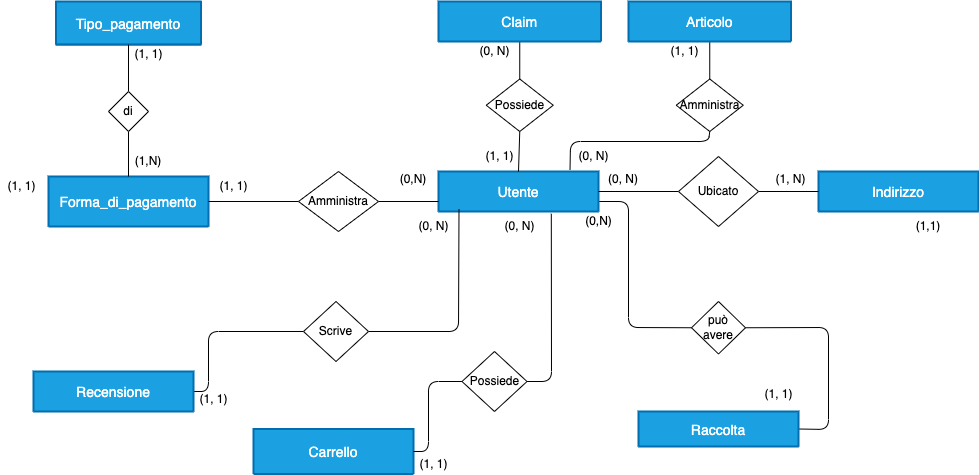

The diagram above was exported from draw.io. Its source (the exported page's mxGraphModel, read from the mxfile embedded in the PNG):
<mxGraphModel dx="2019" dy="803" grid="1" gridSize="10" guides="1" tooltips="1" connect="1" arrows="1" fold="1" page="1" pageScale="1" pageWidth="827" pageHeight="1169" math="0" shadow="0">
  <root>
    <mxCell id="0" />
    <mxCell id="1" parent="0" />
    <mxCell id="88" style="edgeStyle=none;html=1;exitX=1;exitY=0.75;exitDx=0;exitDy=0;entryX=0;entryY=0.5;entryDx=0;entryDy=0;endArrow=none;endFill=0;" edge="1" parent="1" source="30" target="61">
      <mxGeometry relative="1" as="geometry">
        <Array as="points">
          <mxPoint x="510" y="210" />
          <mxPoint x="510" y="336" />
        </Array>
      </mxGeometry>
    </mxCell>
    <mxCell id="30" value="Utente" style="swimlane;childLayout=stackLayout;horizontal=1;startSize=130;horizontalStack=0;rounded=1;fontSize=14;fontStyle=0;strokeWidth=2;resizeParent=0;resizeLast=1;shadow=0;dashed=0;align=center;fillColor=#1ba1e2;fontColor=#ffffff;strokeColor=#006EAF;" vertex="1" parent="1">
      <mxGeometry x="320" y="180" width="160" height="40" as="geometry" />
    </mxCell>
    <mxCell id="31" value="Indirizzo" style="swimlane;childLayout=stackLayout;horizontal=1;startSize=148;horizontalStack=0;rounded=1;fontSize=14;fontStyle=0;strokeWidth=2;resizeParent=0;resizeLast=1;shadow=0;dashed=0;align=center;fillColor=#1ba1e2;fontColor=#ffffff;strokeColor=#006EAF;" vertex="1" parent="1">
      <mxGeometry x="700" y="180" width="160" height="40" as="geometry" />
    </mxCell>
    <mxCell id="32" style="edgeStyle=none;html=1;exitX=0;exitY=0.5;exitDx=0;exitDy=0;entryX=1;entryY=0.5;entryDx=0;entryDy=0;endArrow=none;endFill=0;" edge="1" parent="1" source="34" target="30">
      <mxGeometry relative="1" as="geometry">
        <mxPoint x="480" y="210" as="targetPoint" />
      </mxGeometry>
    </mxCell>
    <mxCell id="33" style="edgeStyle=none;html=1;exitX=1;exitY=0.5;exitDx=0;exitDy=0;endArrow=none;endFill=0;entryX=0;entryY=0.5;entryDx=0;entryDy=0;" edge="1" parent="1" source="34" target="31">
      <mxGeometry relative="1" as="geometry" />
    </mxCell>
    <mxCell id="34" value="Ubicato" style="shape=rhombus;perimeter=rhombusPerimeter;whiteSpace=wrap;html=1;align=center;" vertex="1" parent="1">
      <mxGeometry x="560" y="165" width="80" height="70" as="geometry" />
    </mxCell>
    <mxCell id="35" value="Forma_di_pagamento" style="swimlane;childLayout=stackLayout;horizontal=1;startSize=50;horizontalStack=0;rounded=1;fontSize=14;fontStyle=0;strokeWidth=2;resizeParent=0;resizeLast=1;shadow=0;dashed=0;align=center;fillColor=#1ba1e2;fontColor=#ffffff;strokeColor=#006EAF;" vertex="1" parent="1">
      <mxGeometry x="-70" y="185" width="160" height="50" as="geometry" />
    </mxCell>
    <mxCell id="36" value="Tipo_pagamento" style="swimlane;childLayout=stackLayout;horizontal=1;startSize=43;horizontalStack=0;rounded=1;fontSize=14;fontStyle=0;strokeWidth=2;resizeParent=0;resizeLast=1;shadow=0;dashed=0;align=center;fillColor=#1ba1e2;fontColor=#ffffff;strokeColor=#006EAF;" vertex="1" parent="1">
      <mxGeometry x="-62.5" y="10" width="145" height="43.12" as="geometry" />
    </mxCell>
    <mxCell id="37" value="&#10;" style="align=left;strokeColor=none;fillColor=none;spacingLeft=4;fontSize=12;verticalAlign=top;resizable=0;rotatable=0;part=1;" vertex="1" parent="36">
      <mxGeometry y="43" width="145" height="0.11999999999999744" as="geometry" />
    </mxCell>
    <mxCell id="38" style="edgeStyle=none;html=1;exitX=1;exitY=0.5;exitDx=0;exitDy=0;entryX=0;entryY=0.5;entryDx=0;entryDy=0;endArrow=none;endFill=0;" edge="1" parent="1" source="40">
      <mxGeometry relative="1" as="geometry">
        <mxPoint x="320" y="210" as="targetPoint" />
      </mxGeometry>
    </mxCell>
    <mxCell id="39" style="edgeStyle=none;html=1;exitX=0;exitY=0.5;exitDx=0;exitDy=0;endArrow=none;endFill=0;entryX=1;entryY=0.5;entryDx=0;entryDy=0;" edge="1" parent="1" source="40" target="35">
      <mxGeometry relative="1" as="geometry">
        <mxPoint x="110" y="210" as="targetPoint" />
      </mxGeometry>
    </mxCell>
    <mxCell id="40" value="Amministra" style="shape=rhombus;perimeter=rhombusPerimeter;whiteSpace=wrap;html=1;align=center;" vertex="1" parent="1">
      <mxGeometry x="180" y="180" width="80" height="60" as="geometry" />
    </mxCell>
    <mxCell id="41" style="edgeStyle=none;html=1;exitX=0.5;exitY=1;exitDx=0;exitDy=0;endArrow=none;endFill=0;entryX=0.5;entryY=0;entryDx=0;entryDy=0;" edge="1" parent="1" source="43" target="35">
      <mxGeometry relative="1" as="geometry">
        <mxPoint y="300" as="targetPoint" />
      </mxGeometry>
    </mxCell>
    <mxCell id="42" style="edgeStyle=none;html=1;exitX=0.5;exitY=0;exitDx=0;exitDy=0;fontSize=20;endArrow=none;endFill=0;entryX=0.5;entryY=0;entryDx=0;entryDy=0;" edge="1" parent="1" source="43" target="37">
      <mxGeometry relative="1" as="geometry">
        <mxPoint x="-20" y="80" as="targetPoint" />
        <mxPoint x="2.5" y="106.88" as="sourcePoint" />
      </mxGeometry>
    </mxCell>
    <mxCell id="43" value="di" style="shape=rhombus;perimeter=rhombusPerimeter;whiteSpace=wrap;html=1;align=center;" vertex="1" parent="1">
      <mxGeometry x="-10" y="100" width="40" height="40" as="geometry" />
    </mxCell>
    <mxCell id="44" style="edgeStyle=none;html=1;exitX=0.5;exitY=1;exitDx=0;exitDy=0;entryX=0.5;entryY=0;entryDx=0;entryDy=0;endArrow=none;endFill=0;" edge="1" parent="1" source="45" target="30">
      <mxGeometry relative="1" as="geometry" />
    </mxCell>
    <mxCell id="45" value="Possiede" style="shape=rhombus;perimeter=rhombusPerimeter;whiteSpace=wrap;html=1;align=center;" vertex="1" parent="1">
      <mxGeometry x="367.75" y="87.5" width="67" height="52.5" as="geometry" />
    </mxCell>
    <mxCell id="46" value="(0, N)" style="text;html=1;strokeColor=none;fillColor=none;align=center;verticalAlign=middle;whiteSpace=wrap;rounded=0;" vertex="1" parent="1">
      <mxGeometry x="485" y="172.5" width="40" height="30" as="geometry" />
    </mxCell>
    <mxCell id="47" style="edgeStyle=none;html=1;exitX=0.5;exitY=0;exitDx=0;exitDy=0;entryX=0.5;entryY=1;entryDx=0;entryDy=0;endArrow=none;endFill=0;" edge="1" parent="1" source="45" target="59">
      <mxGeometry relative="1" as="geometry">
        <mxPoint x="225" y="90" as="targetPoint" />
      </mxGeometry>
    </mxCell>
    <mxCell id="48" value="(1, N)" style="text;html=1;strokeColor=none;fillColor=none;align=center;verticalAlign=middle;whiteSpace=wrap;rounded=0;" vertex="1" parent="1">
      <mxGeometry x="645" y="177.5" width="55" height="20" as="geometry" />
    </mxCell>
    <mxCell id="49" value="(0, N)" style="text;html=1;align=center;verticalAlign=middle;resizable=0;points=[];autosize=1;strokeColor=none;fillColor=none;" vertex="1" parent="1">
      <mxGeometry x="290" y="220" width="50" height="30" as="geometry" />
    </mxCell>
    <mxCell id="50" value="(1,1)" style="text;html=1;strokeColor=none;fillColor=none;align=center;verticalAlign=middle;whiteSpace=wrap;rounded=0;" vertex="1" parent="1">
      <mxGeometry x="780" y="219.99999999999994" width="60" height="30" as="geometry" />
    </mxCell>
    <mxCell id="51" value="(0,N)" style="text;html=1;align=center;verticalAlign=middle;resizable=0;points=[];autosize=1;strokeColor=none;fillColor=none;" vertex="1" parent="1">
      <mxGeometry x="460" y="220" width="40" height="20" as="geometry" />
    </mxCell>
    <mxCell id="52" value="(1, 1)" style="text;html=1;align=center;verticalAlign=middle;resizable=0;points=[];autosize=1;strokeColor=none;fillColor=none;" vertex="1" parent="1">
      <mxGeometry x="95" y="185" width="40" height="20" as="geometry" />
    </mxCell>
    <mxCell id="53" value="(0,N)" style="text;html=1;strokeColor=none;fillColor=none;align=center;verticalAlign=middle;whiteSpace=wrap;rounded=0;" vertex="1" parent="1">
      <mxGeometry x="265" y="172.49999999999994" width="60" height="30" as="geometry" />
    </mxCell>
    <mxCell id="54" value="(1, 1)" style="text;html=1;align=center;verticalAlign=middle;resizable=0;points=[];autosize=1;strokeColor=none;fillColor=none;" vertex="1" parent="1">
      <mxGeometry x="361" y="155" width="40" height="20" as="geometry" />
    </mxCell>
    <mxCell id="55" value="(0, N)" style="text;html=1;align=center;verticalAlign=middle;resizable=0;points=[];autosize=1;strokeColor=none;fillColor=none;" vertex="1" parent="1">
      <mxGeometry x="351" y="50" width="50" height="20" as="geometry" />
    </mxCell>
    <mxCell id="56" value="(1, 1)" style="text;html=1;align=center;verticalAlign=middle;resizable=0;points=[];autosize=1;strokeColor=none;fillColor=none;" vertex="1" parent="1">
      <mxGeometry x="10" y="53.12" width="40" height="20" as="geometry" />
    </mxCell>
    <mxCell id="57" value="(1,N)" style="text;html=1;strokeColor=none;fillColor=none;align=center;verticalAlign=middle;whiteSpace=wrap;rounded=0;" vertex="1" parent="1">
      <mxGeometry x="10" y="155" width="40" height="30" as="geometry" />
    </mxCell>
    <mxCell id="58" value="(1, 1)" style="text;html=1;align=center;verticalAlign=middle;resizable=0;points=[];autosize=1;strokeColor=none;fillColor=none;" vertex="1" parent="1">
      <mxGeometry x="-117.5" y="185" width="40" height="20" as="geometry" />
    </mxCell>
    <mxCell id="59" value="Claim" style="swimlane;childLayout=stackLayout;horizontal=1;startSize=80;horizontalStack=0;rounded=1;fontSize=14;fontStyle=0;strokeWidth=2;resizeParent=0;resizeLast=1;shadow=0;dashed=0;align=center;fillColor=#1ba1e2;fontColor=#ffffff;strokeColor=#006EAF;" vertex="1" parent="1">
      <mxGeometry x="320" y="10" width="162.5" height="40" as="geometry" />
    </mxCell>
    <mxCell id="60" value="(0, N)" style="text;html=1;align=center;verticalAlign=middle;resizable=0;points=[];autosize=1;strokeColor=none;fillColor=none;" vertex="1" parent="1">
      <mxGeometry x="376.25" y="220" width="50" height="30" as="geometry" />
    </mxCell>
    <mxCell id="89" style="edgeStyle=none;html=1;exitX=1;exitY=0.5;exitDx=0;exitDy=0;entryX=1;entryY=0.5;entryDx=0;entryDy=0;endArrow=none;endFill=0;" edge="1" parent="1" source="61" target="81">
      <mxGeometry relative="1" as="geometry">
        <Array as="points">
          <mxPoint x="710" y="336" />
          <mxPoint x="710" y="438" />
        </Array>
      </mxGeometry>
    </mxCell>
    <mxCell id="61" value="può avere" style="shape=rhombus;perimeter=rhombusPerimeter;whiteSpace=wrap;html=1;align=center;" vertex="1" parent="1">
      <mxGeometry x="573" y="310" width="54" height="52.5" as="geometry" />
    </mxCell>
    <mxCell id="62" style="edgeStyle=none;html=1;exitX=0;exitY=0.5;exitDx=0;exitDy=0;entryX=1;entryY=0.5;entryDx=0;entryDy=0;endArrow=none;endFill=0;" edge="1" parent="1" source="63" target="64">
      <mxGeometry relative="1" as="geometry">
        <Array as="points">
          <mxPoint x="90" y="340" />
          <mxPoint x="90" y="400" />
        </Array>
      </mxGeometry>
    </mxCell>
    <mxCell id="85" style="edgeStyle=none;html=1;exitX=1;exitY=0.5;exitDx=0;exitDy=0;entryX=1.01;entryY=-0.075;entryDx=0;entryDy=0;entryPerimeter=0;endArrow=none;endFill=0;" edge="1" parent="1" source="63" target="49">
      <mxGeometry relative="1" as="geometry">
        <mxPoint x="339.99999999999955" y="339.75" as="targetPoint" />
        <Array as="points">
          <mxPoint x="340" y="340" />
        </Array>
      </mxGeometry>
    </mxCell>
    <mxCell id="63" value="Scrive" style="shape=rhombus;perimeter=rhombusPerimeter;whiteSpace=wrap;html=1;align=center;" vertex="1" parent="1">
      <mxGeometry x="185" y="310" width="65" height="60" as="geometry" />
    </mxCell>
    <mxCell id="64" value="Recensione" style="swimlane;childLayout=stackLayout;horizontal=1;startSize=130;horizontalStack=0;rounded=1;fontSize=14;fontStyle=0;strokeWidth=2;resizeParent=0;resizeLast=1;shadow=0;dashed=0;align=center;fillColor=#1ba1e2;fontColor=#ffffff;strokeColor=#006EAF;" vertex="1" parent="1">
      <mxGeometry x="-85" y="380" width="160" height="40" as="geometry" />
    </mxCell>
    <mxCell id="65" value="(1, 1)" style="text;html=1;align=center;verticalAlign=middle;resizable=0;points=[];autosize=1;strokeColor=none;fillColor=none;" vertex="1" parent="1">
      <mxGeometry x="70" y="392.5" width="50" height="30" as="geometry" />
    </mxCell>
    <mxCell id="76" value="Carrello" style="swimlane;childLayout=stackLayout;horizontal=1;startSize=45;horizontalStack=0;rounded=1;fontSize=14;fontStyle=0;strokeWidth=2;resizeParent=0;resizeLast=1;shadow=0;dashed=0;align=center;fillColor=#1ba1e2;fontColor=#ffffff;strokeColor=#006EAF;" vertex="1" parent="1">
      <mxGeometry x="135" y="437.5" width="160" height="45" as="geometry" />
    </mxCell>
    <mxCell id="77" style="edgeStyle=none;html=1;exitX=0;exitY=0.5;exitDx=0;exitDy=0;entryX=1;entryY=0.5;entryDx=0;entryDy=0;fontSize=20;endArrow=none;endFill=0;" edge="1" parent="1" source="78" target="76">
      <mxGeometry relative="1" as="geometry">
        <Array as="points">
          <mxPoint x="310" y="390" />
          <mxPoint x="310" y="460" />
        </Array>
      </mxGeometry>
    </mxCell>
    <mxCell id="86" style="edgeStyle=none;html=1;exitX=1;exitY=0.5;exitDx=0;exitDy=0;endArrow=none;endFill=0;entryX=0.705;entryY=1.056;entryDx=0;entryDy=0;entryPerimeter=0;" edge="1" parent="1" source="78" target="30">
      <mxGeometry relative="1" as="geometry">
        <mxPoint x="420" y="260" as="targetPoint" />
        <Array as="points">
          <mxPoint x="433" y="390" />
        </Array>
      </mxGeometry>
    </mxCell>
    <mxCell id="78" value="Possiede" style="shape=rhombus;perimeter=rhombusPerimeter;whiteSpace=wrap;html=1;align=center;" vertex="1" parent="1">
      <mxGeometry x="343.5" y="360" width="65" height="60" as="geometry" />
    </mxCell>
    <mxCell id="80" value="(1, 1)" style="text;html=1;align=center;verticalAlign=middle;resizable=0;points=[];autosize=1;strokeColor=none;fillColor=none;" vertex="1" parent="1">
      <mxGeometry x="295" y="462.5" width="40" height="20" as="geometry" />
    </mxCell>
    <mxCell id="81" value="Raccolta" style="swimlane;childLayout=stackLayout;horizontal=1;startSize=65;horizontalStack=0;rounded=1;fontSize=14;fontStyle=0;strokeWidth=2;resizeParent=0;resizeLast=1;shadow=0;dashed=0;align=center;fillColor=#1ba1e2;fontColor=#ffffff;strokeColor=#006EAF;" vertex="1" parent="1">
      <mxGeometry x="520" y="420" width="160" height="35" as="geometry">
        <mxRectangle x="320" y="402.5" width="90" height="65" as="alternateBounds" />
      </mxGeometry>
    </mxCell>
    <mxCell id="82" value="(1, 1)" style="text;html=1;align=center;verticalAlign=middle;resizable=0;points=[];autosize=1;strokeColor=none;fillColor=none;" vertex="1" parent="1">
      <mxGeometry x="640" y="392.5" width="40" height="20" as="geometry" />
    </mxCell>
    <mxCell id="94" style="edgeStyle=none;html=1;exitX=0.5;exitY=1;exitDx=0;exitDy=0;endArrow=none;endFill=0;entryX=0.822;entryY=-0.047;entryDx=0;entryDy=0;entryPerimeter=0;" edge="1" parent="1" source="90" target="30">
      <mxGeometry relative="1" as="geometry">
        <mxPoint x="450" y="150" as="targetPoint" />
        <Array as="points">
          <mxPoint x="590" y="150" />
          <mxPoint x="452" y="150" />
        </Array>
      </mxGeometry>
    </mxCell>
    <mxCell id="90" value="Amministra" style="shape=rhombus;perimeter=rhombusPerimeter;whiteSpace=wrap;html=1;align=center;" vertex="1" parent="1">
      <mxGeometry x="557.75" y="87.5" width="67" height="52.5" as="geometry" />
    </mxCell>
    <mxCell id="91" style="edgeStyle=none;html=1;exitX=0.5;exitY=0;exitDx=0;exitDy=0;entryX=0.5;entryY=1;entryDx=0;entryDy=0;endArrow=none;endFill=0;" edge="1" source="90" target="93" parent="1">
      <mxGeometry relative="1" as="geometry">
        <mxPoint x="415" y="90" as="targetPoint" />
      </mxGeometry>
    </mxCell>
    <mxCell id="92" value="(1, 1)" style="text;html=1;align=center;verticalAlign=middle;resizable=0;points=[];autosize=1;strokeColor=none;fillColor=none;" vertex="1" parent="1">
      <mxGeometry x="541" y="45" width="50" height="30" as="geometry" />
    </mxCell>
    <mxCell id="93" value="Articolo" style="swimlane;childLayout=stackLayout;horizontal=1;startSize=80;horizontalStack=0;rounded=1;fontSize=14;fontStyle=0;strokeWidth=2;resizeParent=0;resizeLast=1;shadow=0;dashed=0;align=center;fillColor=#1ba1e2;fontColor=#ffffff;strokeColor=#006EAF;" vertex="1" parent="1">
      <mxGeometry x="510" y="10" width="162.5" height="40" as="geometry" />
    </mxCell>
    <mxCell id="96" value="(0, N)" style="text;html=1;align=center;verticalAlign=middle;resizable=0;points=[];autosize=1;strokeColor=none;fillColor=none;" vertex="1" parent="1">
      <mxGeometry x="450" y="155" width="50" height="20" as="geometry" />
    </mxCell>
  </root>
</mxGraphModel>